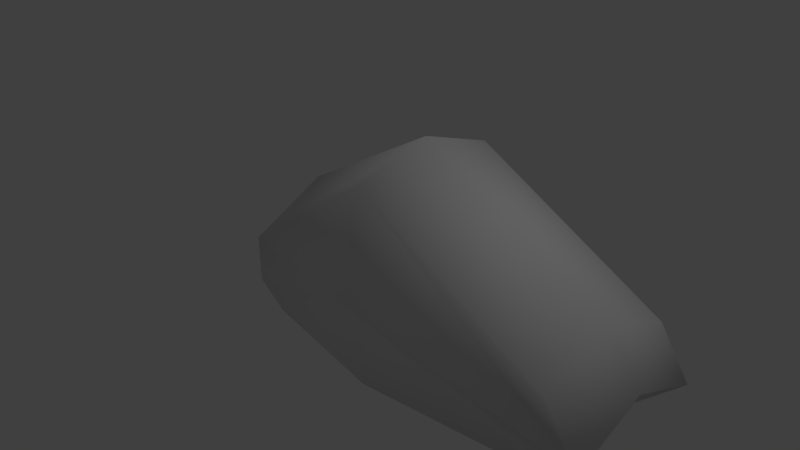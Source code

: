 # Source: Roca2.blend  (saved by Blender 2.79.0; exported with 4.5.12 LTS)
import bpy
from mathutils import Matrix  # noqa: F401  (used for matrix-valued properties, if any)

bpy.ops.wm.read_factory_settings(use_empty=True)
scene = bpy.context.scene
scene.name = 'Scene'

# ---- collections
col_collection_1 = bpy.data.collections.new('Collection 1'); scene.collection.children.link(col_collection_1)

# ---- materials (node trees are filled in below, after node groups)
mat_roca = bpy.data.materials.new('Roca')
mat_roca.alpha_threshold = 0.0
mat_roca.use_transparent_shadow = False
mat_roca.roughness = 0.5
mat_roca.specular_intensity = 0.0
mat_roca.line_color = (0.0, 0.0, 0.0, 1.0)

# ---- material node trees

# ---- world
world_world = bpy.data.worlds.new('World'); scene.world = world_world
world_world.color = (0.05088, 0.05088, 0.05088)
world_world.use_sun_shadow = False
world_world.sun_shadow_jitter_overblur = 0.0
world_world.cycles.sampling_method = 'MANUAL'

# ---- cameras
cam_camera = bpy.data.cameras.new('Camera')
cam_camera.clip_end = 100.0
cam_camera.lens = 35.0
cam_camera.sensor_width = 32.0
cam_camera.sensor_height = 18.0
cam_camera.ortho_scale = 7.314
cam_camera.dof.focus_distance = 0.0
cam_camera.dof.aperture_fstop = 128.0

# ---- lights
light_lamp = bpy.data.lights.new('Lamp', 'POINT')
light_lamp.transmission_factor = 0.0
light_lamp.cutoff_distance = 30.0
light_lamp.energy = 100.0
light_lamp.shadow_buffer_clip_start = 1.001
light_lamp.shadow_soft_size = 0.1
light_lamp.shadow_maximum_resolution = 0.006
light_lamp.use_absolute_resolution = True

# ---- meshes
me_cube = bpy.data.meshes.new('Cube')
me_cube.from_pydata([(1.0, 1.0, -1.0), (1.0, -1.0, -1.0), (-1.0, -0.7056, -1.0), (-1.0, 1.533, -1.0), (1.0, 1.0, 1.568), (1.0, -1.0, 1.568), (-1.0, -1.0, 0.2186), (-1.0, 1.0, 0.2186), (3.256, 0.5444, -1.0), (3.622, -0.6451, -1.0), (3.622, 1.0, 0.2186), (3.622, -1.0, 0.2186), (1.0, -5.96e-08, -1.0), (-1.0, 2.98e-07, -1.166), (1.0, -5.364e-07, 1.885), (-1.0, 1.788e-07, 0.7674), (3.622, -7.749e-07, -1.0), (3.622, -1.252e-06, 0.5957), (1.0, 1.569, 0.2838), (1.0, -1.307, 0.2838), (-1.0, -1.0, -0.3907), (-1.0, 1.0, -0.3907), (4.027, 1.0, -0.3907), (4.027, -1.0, -0.3907), (4.027, -1.013e-06, 1.192e-07), (-1.466, 2.384e-07, 0.0)], [], [(12, 1, 2, 13), (14, 15, 6, 5), (14, 5, 11, 17), (19, 5, 6, 20), (25, 15, 7, 21), (18, 0, 3, 21), (24, 17, 11, 23), (19, 1, 9, 23), (18, 4, 10, 22), (12, 0, 8, 16), (1, 12, 16, 9), (22, 10, 17, 24), (20, 6, 15, 25), (4, 14, 17, 10), (4, 7, 15, 14), (0, 12, 13, 3), (2, 20, 25, 13), (8, 22, 24, 16), (0, 18, 22, 8), (5, 19, 23, 11), (16, 24, 23, 9), (4, 18, 21, 7), (13, 25, 21, 3), (1, 19, 20, 2)])
me_cube.polygons.foreach_set('use_smooth', [True] * 24)
_uv = me_cube.uv_layers.new(name='UVMap')
_uv.uv.foreach_set('vector', [0.943, 0.5558, 0.9441, 0.6703, 0.7148, 0.6388, 0.7132, 0.5558, 0.9472, 0.5264, 0.6849, 0.5264, 0.6534, 0.3996, 0.9295, 0.4075, 0.358, 0.6748, 0.3747, 0.5558, 0.7124, 0.5558, 0.6926, 0.6766, 0.6022, 0.6775, 0.6448, 0.8224, 0.3801, 0.7436, 0.358, 0.6775, 0.9968, 0.3565, 0.8951, 0.3713, 0.9311, 0.2458, 0.9968, 0.2225, 0.6525, 0.3996, 0.5902, 0.5478, 0.3622, 0.4832, 0.4023, 0.3996, 0.9984, 0.168, 0.9196, 0.192, 0.9196, 0.06968, 0.9996, 0.04506, 0.0004321, 0.7032, 0.03396, 0.5558, 0.3313, 0.6138, 0.3572, 0.7032, 0.02122, 0.1598, 0.0004321, 0.0004321, 0.3228, 0.1008, 0.3822, 0.1598, 0.0004322, 0.9452, 0.0004321, 0.8307, 0.2587, 0.8829, 0.3007, 0.9452, 0.3015, 0.9452, 0.3015, 0.8307, 0.6018, 0.8307, 0.6018, 0.9046, 0.386, 0.2969, 0.3606, 0.3767, 0.2382, 0.3755, 0.2631, 0.2969, 0.9132, 0.6775, 0.97, 0.7179, 0.97, 0.8485, 0.8763, 0.8063, 0.7724, 0.3827, 0.6534, 0.3987, 0.6534, 0.06416, 0.7742, 0.04506, 0.2766, 0.8298, 0.0004321, 0.8298, 0.03557, 0.7041, 0.2978, 0.7116, 0.8748, 0.7382, 0.8754, 0.8527, 0.6457, 0.854, 0.6457, 0.6775, 0.8568, 0.2371, 0.8943, 0.305, 0.7751, 0.3663, 0.7751, 0.2225, 0.7621, 0.8549, 0.7686, 0.9787, 0.6457, 0.9787, 0.6873, 0.8625, 0.04173, 0.555, 0.0004321, 0.3996, 0.3614, 0.3996, 0.301, 0.5079, 0.2382, 0.296, 0.3055, 0.1607, 0.6493, 0.2558, 0.5759, 0.296, 0.8507, 0.8549, 0.8924, 0.9711, 0.7695, 0.9711, 0.7808, 0.8788, 0.2374, 0.3806, 0.07766, 0.3987, 0.0004321, 0.1607, 0.07019, 0.1607, 0.9187, 0.2217, 0.7751, 0.2139, 0.8428, 0.09826, 0.9187, 0.04506, 0.6145, 0.0004321, 0.6207, 0.1514, 0.3879, 0.07776, 0.383, 0.0004345])
me_cube.materials.append(mat_roca)
me_cube.use_remesh_preserve_volume = False
me_cube.use_remesh_preserve_attributes = False
me_cube.use_mirror_vertex_groups = False
me_cube.update()

# ---- objects
ob_cube = bpy.data.objects.new('Cube', me_cube)
ob_lamp = bpy.data.objects.new('Lamp', light_lamp)
ob_camera = bpy.data.objects.new('Camera', cam_camera)

# ---- transforms, parenting, visibility, modifiers, constraints
ob_cube.location = (0.0, 0.0, 0.0)
ob_cube.lock_rotations_4d = False
ob_cube.empty_display_type = 'ARROWS'
ob_cube.lineart.crease_threshold = 0.0
ob_lamp.location = (4.076, 1.005, 5.904)
ob_lamp.rotation_euler = (0.6503, 0.05522, 1.866)
ob_lamp.lock_rotations_4d = False
ob_lamp.empty_display_type = 'ARROWS'
ob_lamp.color = (0.0, 0.0, 0.0, 0.0)
ob_lamp.lineart.crease_threshold = 0.0
ob_camera.location = (7.481, -6.508, 5.344)
ob_camera.rotation_euler = (1.109, 0.0, 0.8149)
ob_camera.lock_rotations_4d = False
ob_camera.empty_display_type = 'ARROWS'
ob_camera.color = (0.0, 0.0, 0.0, 0.0)
ob_camera.display_type = 'WIRE'
ob_camera.lineart.crease_threshold = 0.0

# ---- collection membership
col_collection_1.objects.link(ob_cube)
col_collection_1.objects.link(ob_lamp)
col_collection_1.objects.link(ob_camera)

# ---- scene / render settings (as saved in the file)
scene.camera = ob_camera
scene.frame_start = 1; scene.frame_end = 250; scene.frame_set(1)
scene.render.engine = 'BLENDER_EEVEE_NEXT'
scene.render.resolution_percentage = 50
scene.render.dither_intensity = 0.0
scene.cycles.use_denoising = False
scene.cycles.samples = 128
scene.cycles.sampling_pattern = 'TABULATED_SOBOL'
scene.cycles.use_adaptive_sampling = False
scene.cycles.use_light_tree = False
scene.cycles.blur_glossy = 0.0
scene.cycles.sample_clamp_indirect = 0.0
scene.view_settings.view_transform = 'Standard'
bpy.context.view_layer.update()
